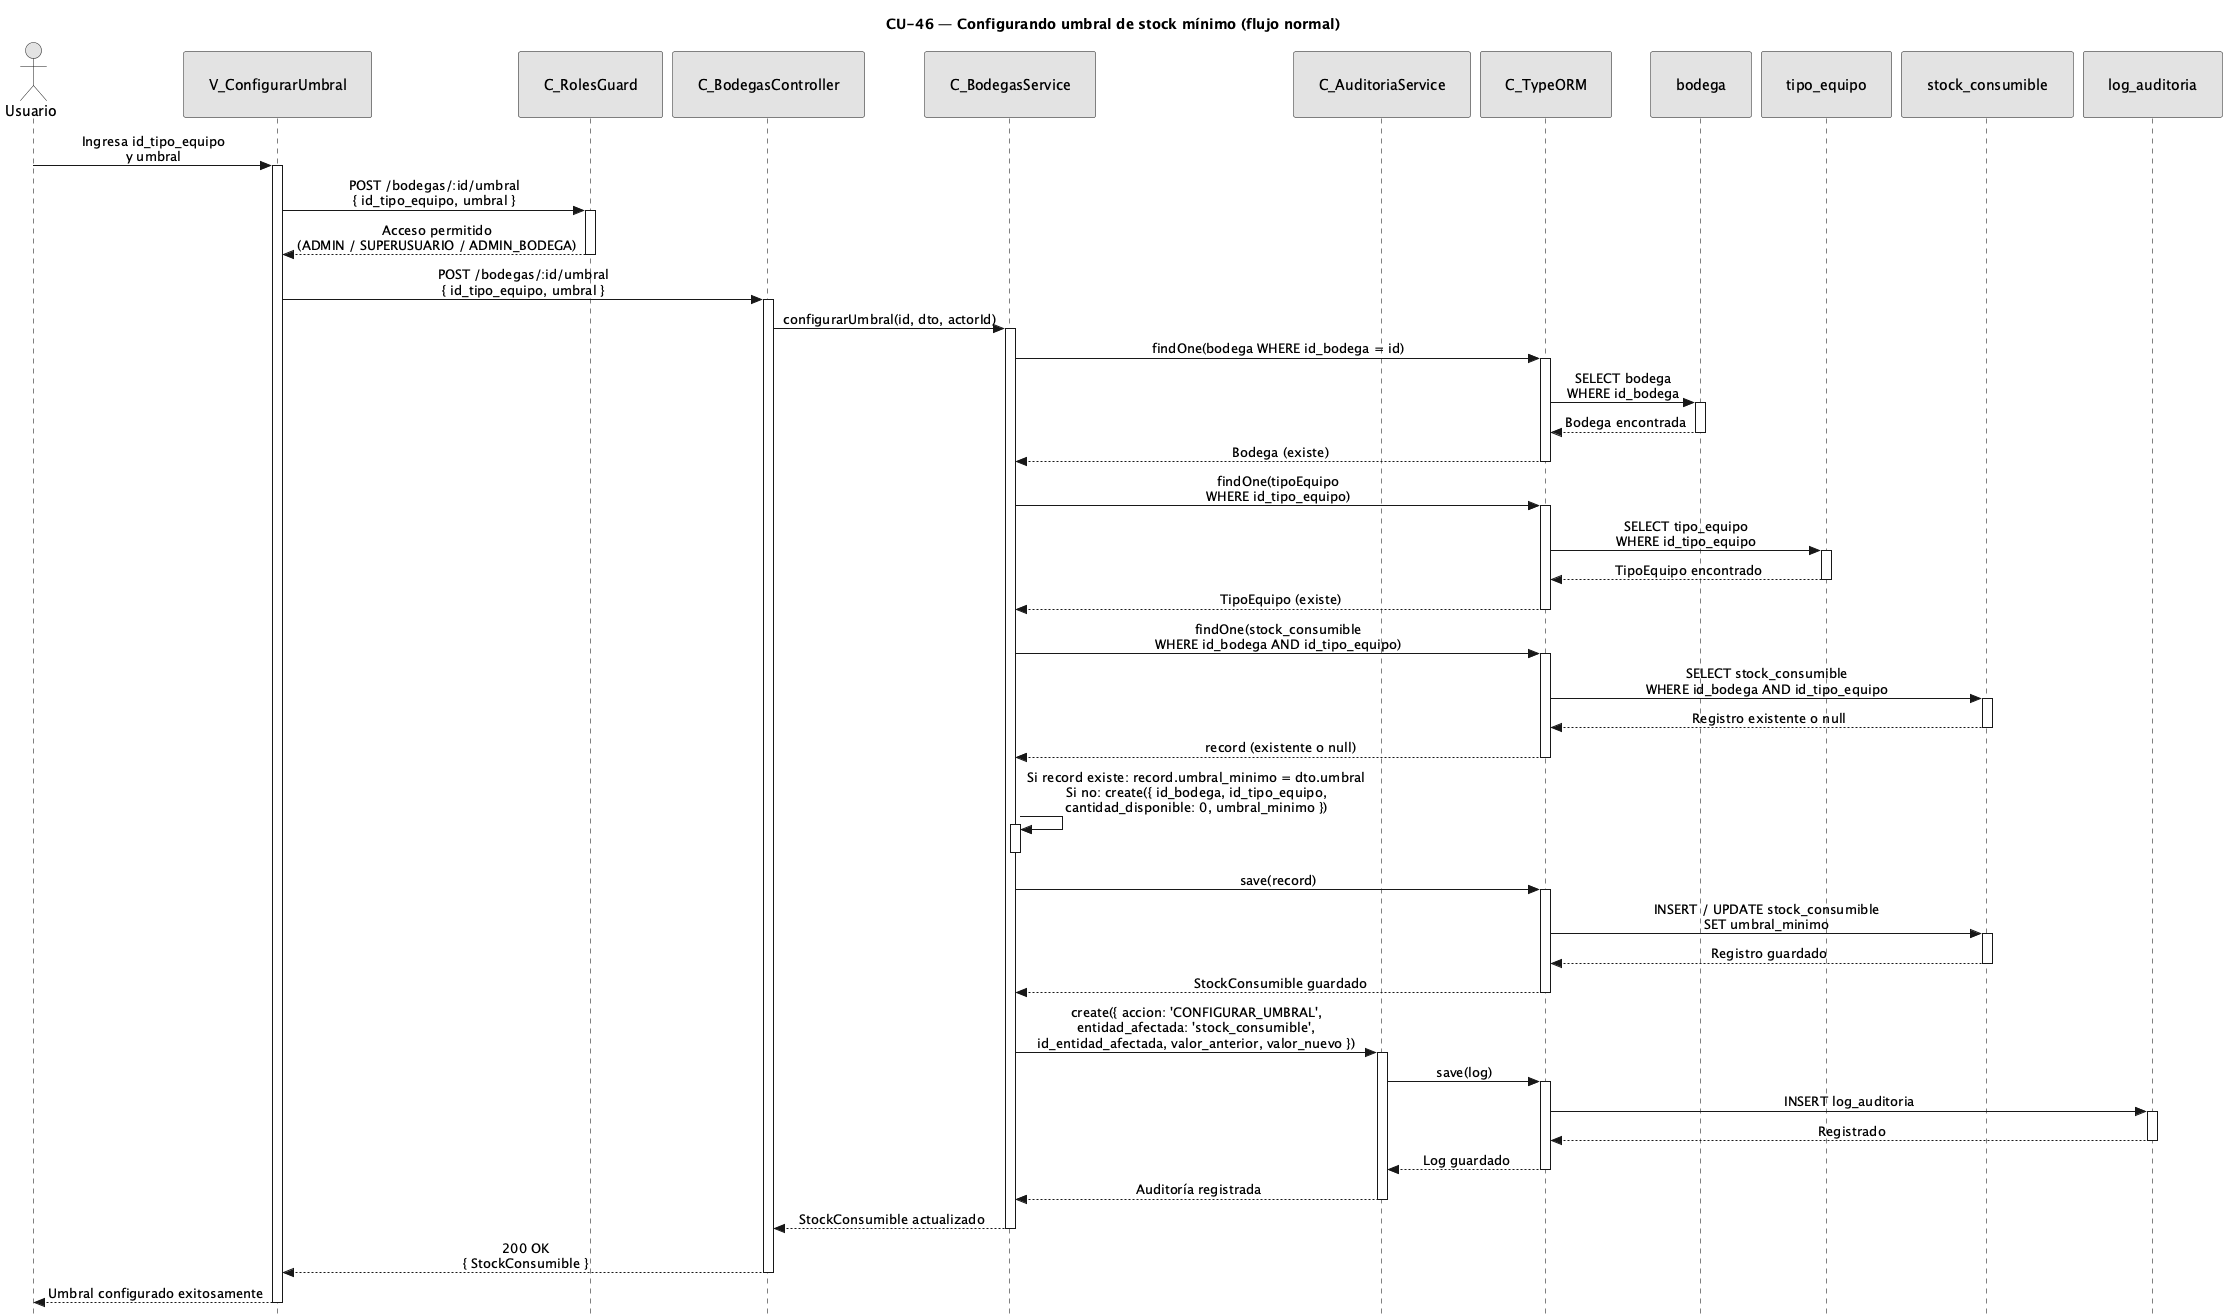

The diagram above was rendered by PlantUML. Its source (embedded in the PNG):
@startuml CU46-normal
title CU-46 — Configurando umbral de stock mínimo (flujo normal)

skinparam style strictuml
skinparam monochrome true
skinparam shadowing false
skinparam sequenceMessageAlign center
<style>
sequenceDiagram {
  participant {
    padding 25
  }
  actor {
    padding 20
  }
}
</style>
skinparam sequence {
  MessageAlign center
  LifeLineBorderColor black
}
hide footbox

actor "Usuario" as user
participant "V_ConfigurarUmbral" as view
participant "C_RolesGuard" as guard
participant "C_BodegasController" as ctrl
participant "C_BodegasService" as svc
participant "C_AuditoriaService" as aud
participant "C_TypeORM" as orm
participant "bodega" as bent
participant "tipo_equipo" as tent
participant "stock_consumible" as scent
participant "log_auditoria" as aent

user -> view : Ingresa id_tipo_equipo\ny umbral
activate view

view -> guard : POST /bodegas/:id/umbral\n{ id_tipo_equipo, umbral }
activate guard

guard --> view : Acceso permitido\n(ADMIN / SUPERUSUARIO / ADMIN_BODEGA)
deactivate guard

view -> ctrl : POST /bodegas/:id/umbral\n{ id_tipo_equipo, umbral }
activate ctrl

ctrl -> svc : configurarUmbral(id, dto, actorId)
activate svc

svc -> orm : findOne(bodega WHERE id_bodega = id)
activate orm

orm -> bent : SELECT bodega\nWHERE id_bodega
activate bent
bent --> orm : Bodega encontrada
deactivate bent

orm --> svc : Bodega (existe)
deactivate orm

svc -> orm : findOne(tipoEquipo\nWHERE id_tipo_equipo)
activate orm

orm -> tent : SELECT tipo_equipo\nWHERE id_tipo_equipo
activate tent
tent --> orm : TipoEquipo encontrado
deactivate tent

orm --> svc : TipoEquipo (existe)
deactivate orm

svc -> orm : findOne(stock_consumible\nWHERE id_bodega AND id_tipo_equipo)
activate orm

orm -> scent : SELECT stock_consumible\nWHERE id_bodega AND id_tipo_equipo
activate scent
scent --> orm : Registro existente o null
deactivate scent

orm --> svc : record (existente o null)
deactivate orm

svc -> svc : Si record existe: record.umbral_minimo = dto.umbral\nSi no: create({ id_bodega, id_tipo_equipo,\ncantidad_disponible: 0, umbral_minimo })
activate svc
deactivate svc

svc -> orm : save(record)
activate orm

orm -> scent : INSERT / UPDATE stock_consumible\nSET umbral_minimo
activate scent
scent --> orm : Registro guardado
deactivate scent

orm --> svc : StockConsumible guardado
deactivate orm

svc -> aud : create({ accion: 'CONFIGURAR_UMBRAL',\nentidad_afectada: 'stock_consumible',\nid_entidad_afectada, valor_anterior, valor_nuevo })
activate aud

aud -> orm : save(log)
activate orm

orm -> aent : INSERT log_auditoria
activate aent
aent --> orm : Registrado
deactivate aent

orm --> aud : Log guardado
deactivate orm

aud --> svc : Auditoría registrada
deactivate aud

svc --> ctrl : StockConsumible actualizado
deactivate svc

ctrl --> view : 200 OK\n{ StockConsumible }
deactivate ctrl

view --> user : Umbral configurado exitosamente
deactivate view

@enduml